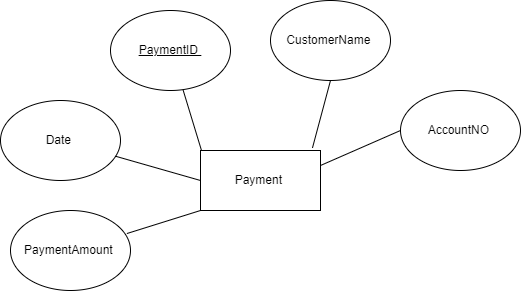

The diagram above was exported from draw.io. Its source (the exported page's mxGraphModel, read from the mxfile embedded in the PNG):
<mxGraphModel dx="1888" dy="588" grid="1" gridSize="10" guides="1" tooltips="1" connect="1" arrows="1" fold="1" page="1" pageScale="1" pageWidth="850" pageHeight="1100" math="0" shadow="0">
  <root>
    <mxCell id="0" />
    <mxCell id="1" parent="0" />
    <mxCell id="oKQdCbLbQCJJiIzJYQEo-15" value="Payment&amp;nbsp;" style="rounded=0;whiteSpace=wrap;html=1;" parent="1" vertex="1">
      <mxGeometry x="-150" y="550" width="120" height="60" as="geometry" />
    </mxCell>
    <mxCell id="oKQdCbLbQCJJiIzJYQEo-16" value="&lt;u&gt;PaymentID&amp;nbsp;&lt;/u&gt;" style="ellipse;whiteSpace=wrap;html=1;" parent="1" vertex="1">
      <mxGeometry x="-240" y="410" width="120" height="80" as="geometry" />
    </mxCell>
    <mxCell id="oKQdCbLbQCJJiIzJYQEo-17" value="CustomerName&amp;nbsp;" style="ellipse;whiteSpace=wrap;html=1;" parent="1" vertex="1">
      <mxGeometry x="-80" y="400" width="120" height="80" as="geometry" />
    </mxCell>
    <mxCell id="oKQdCbLbQCJJiIzJYQEo-18" value="AccountNO&amp;nbsp;" style="ellipse;whiteSpace=wrap;html=1;" parent="1" vertex="1">
      <mxGeometry x="50" y="490" width="120" height="80" as="geometry" />
    </mxCell>
    <mxCell id="oKQdCbLbQCJJiIzJYQEo-19" value="Date&amp;nbsp;" style="ellipse;whiteSpace=wrap;html=1;" parent="1" vertex="1">
      <mxGeometry x="-350" y="500" width="120" height="80" as="geometry" />
    </mxCell>
    <mxCell id="oKQdCbLbQCJJiIzJYQEo-21" value="PaymentAmount&amp;nbsp;" style="ellipse;whiteSpace=wrap;html=1;" parent="1" vertex="1">
      <mxGeometry x="-340" y="610" width="120" height="80" as="geometry" />
    </mxCell>
    <mxCell id="oKQdCbLbQCJJiIzJYQEo-22" value="" style="endArrow=none;html=1;rounded=0;entryX=0.5;entryY=1;entryDx=0;entryDy=0;exitX=0.933;exitY=-0.043;exitDx=0;exitDy=0;exitPerimeter=0;" parent="1" source="oKQdCbLbQCJJiIzJYQEo-15" target="oKQdCbLbQCJJiIzJYQEo-17" edge="1">
      <mxGeometry width="50" height="50" relative="1" as="geometry">
        <mxPoint x="-80" y="530" as="sourcePoint" />
        <mxPoint x="-30" y="480" as="targetPoint" />
      </mxGeometry>
    </mxCell>
    <mxCell id="oKQdCbLbQCJJiIzJYQEo-23" value="" style="endArrow=none;html=1;rounded=0;entryX=0;entryY=0.5;entryDx=0;entryDy=0;exitX=1;exitY=0.25;exitDx=0;exitDy=0;" parent="1" source="oKQdCbLbQCJJiIzJYQEo-15" target="oKQdCbLbQCJJiIzJYQEo-18" edge="1">
      <mxGeometry width="50" height="50" relative="1" as="geometry">
        <mxPoint x="-70.4545454545455" y="560" as="sourcePoint" />
        <mxPoint x="-45" y="480" as="targetPoint" />
      </mxGeometry>
    </mxCell>
    <mxCell id="oKQdCbLbQCJJiIzJYQEo-25" value="" style="endArrow=none;html=1;rounded=0;entryX=0.97;entryY=0.288;entryDx=0;entryDy=0;exitX=0;exitY=1;exitDx=0;exitDy=0;entryPerimeter=0;" parent="1" source="oKQdCbLbQCJJiIzJYQEo-15" target="oKQdCbLbQCJJiIzJYQEo-21" edge="1">
      <mxGeometry width="50" height="50" relative="1" as="geometry">
        <mxPoint x="-20" y="605" as="sourcePoint" />
        <mxPoint x="57.57359312880726" y="621.7157287525381" as="targetPoint" />
      </mxGeometry>
    </mxCell>
    <mxCell id="oKQdCbLbQCJJiIzJYQEo-26" value="" style="endArrow=none;html=1;rounded=0;exitX=0;exitY=0.5;exitDx=0;exitDy=0;" parent="1" source="oKQdCbLbQCJJiIzJYQEo-15" target="oKQdCbLbQCJJiIzJYQEo-19" edge="1">
      <mxGeometry width="50" height="50" relative="1" as="geometry">
        <mxPoint x="-140" y="620" as="sourcePoint" />
        <mxPoint x="-213.5999999999999" y="643.04" as="targetPoint" />
      </mxGeometry>
    </mxCell>
    <mxCell id="oKQdCbLbQCJJiIzJYQEo-27" value="" style="endArrow=none;html=1;rounded=0;exitX=0;exitY=0;exitDx=0;exitDy=0;" parent="1" edge="1">
      <mxGeometry width="50" height="50" relative="1" as="geometry">
        <mxPoint x="-149" y="550" as="sourcePoint" />
        <mxPoint x="-167.48478324603911" y="489.25642075214023" as="targetPoint" />
      </mxGeometry>
    </mxCell>
  </root>
</mxGraphModel>